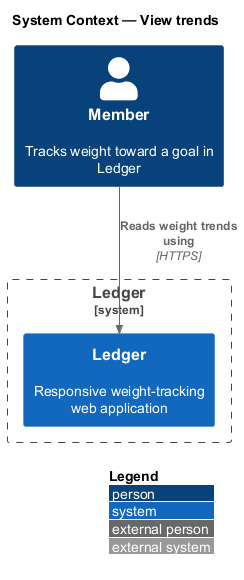

The diagram above was rendered by PlantUML. Its source (embedded in the PNG):
@startuml
!include <C4/C4_Context>
LAYOUT_WITH_LEGEND()
title System Context — View trends

Person(member, "Member", "Tracks weight toward a goal in Ledger")
System_Boundary(ledger, "Ledger") {
  System(app, "Ledger", "Responsive weight-tracking web application")
}

Rel(member, app, "Reads weight trends using", "HTTPS")
@enduml